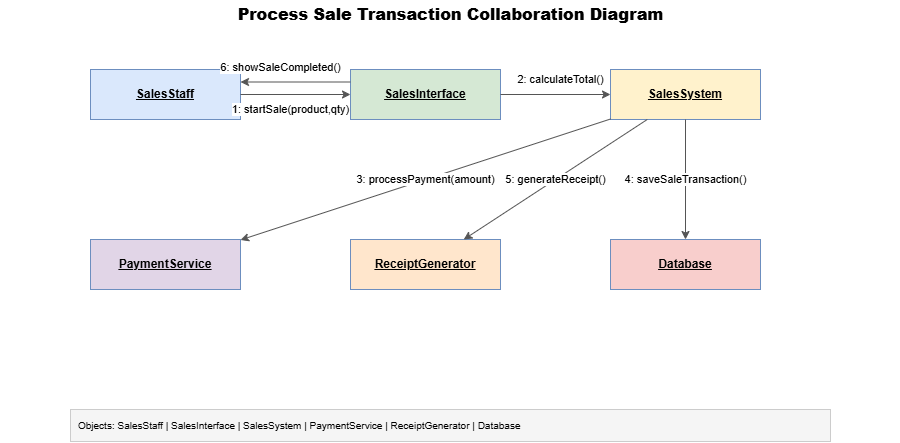

The diagram above was exported from draw.io. Its source (the exported page's mxGraphModel, read from the mxfile embedded in the PNG):
<mxGraphModel dx="915" dy="768" grid="1" gridSize="10" guides="1" tooltips="1" connect="1" arrows="1" fold="1" page="1" pageScale="1" pageWidth="900" pageHeight="500" math="0" shadow="0">
  <root>
    <mxCell id="0" />
    <mxCell id="1" parent="0" />
    <mxCell id="title" parent="1" style="text;html=1;strokeColor=none;fillColor=none;align=center;verticalAlign=middle;fontSize=16;fontStyle=1" value="&lt;b&gt;Process Sale Transaction Collaboration Diagram&lt;/b&gt;" vertex="1">
      <mxGeometry height="30" width="900" y="10" as="geometry" />
    </mxCell>
    <mxCell id="o1" parent="1" style="rounded=0;whiteSpace=wrap;html=1;fillColor=#dae8fc;strokeColor=#6c8ebf;fontStyle=4;fontSize=12;" value="&lt;u&gt;&lt;b&gt;SalesStaff&lt;/b&gt;&lt;/u&gt;" vertex="1">
      <mxGeometry height="50" width="150" x="90" y="80" as="geometry" />
    </mxCell>
    <mxCell id="o2" parent="1" style="rounded=0;whiteSpace=wrap;html=1;fillColor=#d5e8d4;strokeColor=#6c8ebf;fontStyle=4;fontSize=12;" value="&lt;u&gt;&lt;b&gt;SalesInterface&lt;/b&gt;&lt;/u&gt;" vertex="1">
      <mxGeometry height="50" width="150" x="350" y="80" as="geometry" />
    </mxCell>
    <mxCell id="o3" parent="1" style="rounded=0;whiteSpace=wrap;html=1;fillColor=#fff2cc;strokeColor=#6c8ebf;fontStyle=4;fontSize=12;" value="&lt;u&gt;&lt;b&gt;SalesSystem&lt;/b&gt;&lt;/u&gt;" vertex="1">
      <mxGeometry height="50" width="150" x="610" y="80" as="geometry" />
    </mxCell>
    <mxCell id="o4" parent="1" style="rounded=0;whiteSpace=wrap;html=1;fillColor=#e1d5e7;strokeColor=#6c8ebf;fontStyle=4;fontSize=12;" value="&lt;u&gt;&lt;b&gt;PaymentService&lt;/b&gt;&lt;/u&gt;" vertex="1">
      <mxGeometry height="50" width="150" x="90" y="250" as="geometry" />
    </mxCell>
    <mxCell id="o5" parent="1" style="rounded=0;whiteSpace=wrap;html=1;fillColor=#ffe6cc;strokeColor=#6c8ebf;fontStyle=4;fontSize=12;" value="&lt;u&gt;&lt;b&gt;ReceiptGenerator&lt;/b&gt;&lt;/u&gt;" vertex="1">
      <mxGeometry height="50" width="150" x="350" y="250" as="geometry" />
    </mxCell>
    <mxCell id="o6" parent="1" style="rounded=0;whiteSpace=wrap;html=1;fillColor=#f8cecc;strokeColor=#6c8ebf;fontStyle=4;fontSize=12;" value="&lt;u&gt;&lt;b&gt;Database&lt;/b&gt;&lt;/u&gt;" vertex="1">
      <mxGeometry height="50" width="150" x="610" y="250" as="geometry" />
    </mxCell>
    <mxCell id="e1" edge="1" parent="1" source="o1" style="endArrow=classic;html=1;rounded=0;fontSize=11;strokeColor=#555555;" target="o2" value="1: startSale(product,qty)">
      <mxGeometry relative="1" x="-0.0909" y="-15" as="geometry">
        <mxPoint as="offset" />
      </mxGeometry>
    </mxCell>
    <mxCell id="e2" edge="1" parent="1" source="o2" style="endArrow=classic;html=1;rounded=0;fontSize=11;strokeColor=#555555;" target="o3" value="2: calculateTotal()">
      <mxGeometry relative="1" x="0.0909" y="15" as="geometry">
        <mxPoint as="offset" />
      </mxGeometry>
    </mxCell>
    <mxCell id="e3" edge="1" parent="1" source="o3" style="endArrow=classic;html=1;rounded=0;fontSize=11;strokeColor=#555555;" target="o4" value="3: processPayment(amount)">
      <mxGeometry relative="1" as="geometry" />
    </mxCell>
    <mxCell id="e4" edge="1" parent="1" source="o3" style="endArrow=classic;html=1;rounded=0;fontSize=11;strokeColor=#555555;" target="o6" value="4: saveSaleTransaction()">
      <mxGeometry relative="1" as="geometry" />
    </mxCell>
    <mxCell id="e5" edge="1" parent="1" source="o3" style="endArrow=classic;html=1;rounded=0;fontSize=11;strokeColor=#555555;" target="o5" value="5: generateReceipt()">
      <mxGeometry relative="1" as="geometry" />
    </mxCell>
    <mxCell id="e6" edge="1" parent="1" source="o2" style="endArrow=classic;html=1;rounded=0;fontSize=11;strokeColor=#555555;exitX=0;exitY=0.25;exitDx=0;exitDy=0;entryX=1;entryY=0.25;entryDx=0;entryDy=0;" target="o1" value="6: showSaleCompleted()">
      <mxGeometry relative="1" x="0.2727" y="-15" as="geometry">
        <mxPoint as="offset" />
        <Array as="points" />
      </mxGeometry>
    </mxCell>
    <mxCell id="legend" parent="1" style="rounded=0;whiteSpace=wrap;html=1;fillColor=#f5f5f5;strokeColor=#cccccc;fontSize=10;align=left;spacingLeft=6" value="Objects: SalesStaff | SalesInterface | SalesSystem | PaymentService | ReceiptGenerator | Database" vertex="1">
      <mxGeometry height="32" width="760" x="70" y="420" as="geometry" />
    </mxCell>
  </root>
</mxGraphModel>